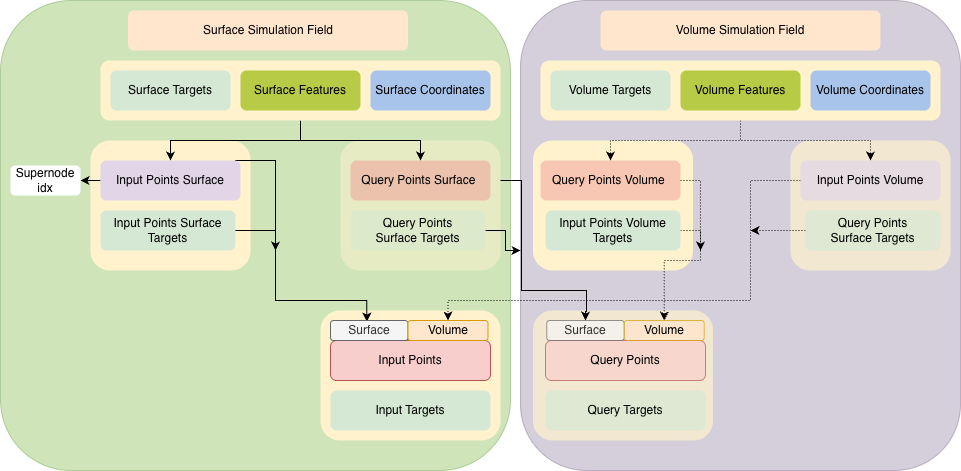

The diagram above was exported from draw.io. Its source (the exported page's mxGraphModel, read from the mxfile embedded in the PNG):
<mxGraphModel dx="2276" dy="824" grid="1" gridSize="10" guides="1" tooltips="1" connect="1" arrows="1" fold="1" page="1" pageScale="1" pageWidth="850" pageHeight="1100" math="0" shadow="0">
  <root>
    <mxCell id="0" />
    <mxCell id="1" parent="0" />
    <mxCell id="2" parent="1" style="rounded=1;whiteSpace=wrap;html=1;strokeColor=#432D57;fillColor=#76608a;fontColor=#ffffff;opacity=30;" value="" vertex="1">
      <mxGeometry height="470" width="440" x="300" y="20" as="geometry" />
    </mxCell>
    <mxCell id="3" parent="1" style="rounded=1;whiteSpace=wrap;html=1;strokeColor=#2D7600;fillColor=#60a917;fontColor=#ffffff;opacity=30;" value="" vertex="1">
      <mxGeometry height="470" width="510" x="-220" y="20" as="geometry" />
    </mxCell>
    <mxCell id="4" parent="1" style="rounded=1;whiteSpace=wrap;html=1;fillColor=#fff2cc;strokeColor=none;" value="" vertex="1">
      <mxGeometry height="130" width="180" x="100" y="330" as="geometry" />
    </mxCell>
    <mxCell id="5" parent="1" style="rounded=1;whiteSpace=wrap;html=1;fillColor=#fff2cc;strokeColor=none;opacity=70;" value="" vertex="1">
      <mxGeometry height="130" width="180" x="312.5" y="330" as="geometry" />
    </mxCell>
    <mxCell id="6" parent="1" style="rounded=1;whiteSpace=wrap;html=1;fillColor=#fff2cc;strokeColor=none;opacity=70;" value="" vertex="1">
      <mxGeometry height="130" width="160" x="570" y="160" as="geometry" />
    </mxCell>
    <mxCell id="7" parent="1" style="rounded=1;whiteSpace=wrap;html=1;fillColor=#fff2cc;strokeColor=none;" value="" vertex="1">
      <mxGeometry height="130" width="160" x="312.5" y="160" as="geometry" />
    </mxCell>
    <mxCell id="8" parent="1" style="rounded=1;whiteSpace=wrap;html=1;fillColor=#fff2cc;strokeColor=none;opacity=50;" value="" vertex="1">
      <mxGeometry height="130" width="160" x="120" y="160" as="geometry" />
    </mxCell>
    <mxCell id="9" parent="1" style="rounded=1;whiteSpace=wrap;html=1;fillColor=#fff2cc;strokeColor=none;" value="" vertex="1">
      <mxGeometry height="130" width="160" x="-130" y="160" as="geometry" />
    </mxCell>
    <mxCell id="10" edge="1" parent="1" source="12" style="edgeStyle=orthogonalEdgeStyle;rounded=0;orthogonalLoop=1;jettySize=auto;html=1;exitX=0.5;exitY=1;exitDx=0;exitDy=0;entryX=0.5;entryY=0;entryDx=0;entryDy=0;" target="16">
      <mxGeometry relative="1" as="geometry" />
    </mxCell>
    <mxCell id="11" edge="1" parent="1" source="12" style="edgeStyle=orthogonalEdgeStyle;rounded=0;orthogonalLoop=1;jettySize=auto;html=1;exitX=0.5;exitY=1;exitDx=0;exitDy=0;entryX=0.5;entryY=0;entryDx=0;entryDy=0;" target="19">
      <mxGeometry relative="1" as="geometry" />
    </mxCell>
    <mxCell id="12" parent="1" style="rounded=1;whiteSpace=wrap;html=1;fillColor=#fff2cc;strokeColor=none;" value="" vertex="1">
      <mxGeometry height="60" width="400" x="-120" y="80" as="geometry" />
    </mxCell>
    <mxCell id="13" parent="1" style="rounded=1;whiteSpace=wrap;html=1;fillColor=#ffe6cc;strokeColor=none;" value="Surface Simulation Field" vertex="1">
      <mxGeometry height="40" width="280" x="-92.5" y="30" as="geometry" />
    </mxCell>
    <mxCell id="14" edge="1" parent="1" style="edgeStyle=orthogonalEdgeStyle;rounded=0;orthogonalLoop=1;jettySize=auto;html=1;exitX=1;exitY=0.5;exitDx=0;exitDy=0;entryX=0.469;entryY=0.05;entryDx=0;entryDy=0;entryPerimeter=0;" target="46">
      <mxGeometry relative="1" as="geometry">
        <Array as="points">
          <mxPoint x="55" y="180" />
          <mxPoint x="55" y="320" />
          <mxPoint x="146" y="320" />
        </Array>
        <mxPoint x="14.5" y="180" as="sourcePoint" />
        <mxPoint x="143.25" y="320" as="targetPoint" />
      </mxGeometry>
    </mxCell>
    <mxCell id="15" edge="1" parent="1" source="16" style="edgeStyle=orthogonalEdgeStyle;rounded=0;orthogonalLoop=1;jettySize=auto;html=1;exitX=0;exitY=0.5;exitDx=0;exitDy=0;entryX=1;entryY=0.5;entryDx=0;entryDy=0;" target="37">
      <mxGeometry relative="1" as="geometry" />
    </mxCell>
    <mxCell id="16" parent="1" style="rounded=1;whiteSpace=wrap;html=1;fillColor=#e1d5e7;strokeColor=none;" value="Input Points Surface" vertex="1">
      <mxGeometry height="40" width="140" x="-120" y="180" as="geometry" />
    </mxCell>
    <mxCell id="17" parent="1" style="rounded=1;whiteSpace=wrap;html=1;fillColor=#d5e8d4;strokeColor=none;" value="Surface Targets" vertex="1">
      <mxGeometry height="40" width="120" x="-110" y="90" as="geometry" />
    </mxCell>
    <mxCell id="18" edge="1" parent="1" style="edgeStyle=orthogonalEdgeStyle;rounded=0;orthogonalLoop=1;jettySize=auto;html=1;exitX=1;exitY=0.5;exitDx=0;exitDy=0;entryX=0.5;entryY=0;entryDx=0;entryDy=0;" target="48">
      <mxGeometry relative="1" as="geometry">
        <Array as="points">
          <mxPoint x="301" y="200" />
          <mxPoint x="301" y="310" />
          <mxPoint x="366" y="310" />
          <mxPoint x="366" y="331" />
          <mxPoint x="365" y="331" />
        </Array>
        <mxPoint x="280" y="200" as="sourcePoint" />
        <mxPoint x="365" y="400" as="targetPoint" />
      </mxGeometry>
    </mxCell>
    <mxCell id="19" parent="1" style="rounded=1;whiteSpace=wrap;html=1;fillColor=#F19C99;strokeColor=none;opacity=50;" value="Query Points Surface&amp;nbsp;" vertex="1">
      <mxGeometry height="40" width="140" x="130" y="180" as="geometry" />
    </mxCell>
    <mxCell id="20" parent="1" style="rounded=1;whiteSpace=wrap;html=1;fillColor=#B8CB46;strokeColor=none;" value="Surface Features" vertex="1">
      <mxGeometry height="40" width="120" x="20" y="90" as="geometry" />
    </mxCell>
    <mxCell id="21" parent="1" style="rounded=1;whiteSpace=wrap;html=1;fillColor=#A9C4EB;strokeColor=none;" value="Surface Coordinates" vertex="1">
      <mxGeometry height="40" width="120" x="150" y="90" as="geometry" />
    </mxCell>
    <mxCell id="22" edge="1" parent="1" source="24" style="edgeStyle=orthogonalEdgeStyle;rounded=0;orthogonalLoop=1;jettySize=auto;html=1;exitX=0.5;exitY=1;exitDx=0;exitDy=0;entryX=0.5;entryY=0;entryDx=0;entryDy=0;dashed=1;dashPattern=1 2;" target="30">
      <mxGeometry relative="1" as="geometry" />
    </mxCell>
    <mxCell id="23" edge="1" parent="1" source="24" style="edgeStyle=orthogonalEdgeStyle;rounded=0;orthogonalLoop=1;jettySize=auto;html=1;exitX=0.5;exitY=1;exitDx=0;exitDy=0;entryX=0.5;entryY=0;entryDx=0;entryDy=0;dashed=1;dashPattern=1 2;" target="27">
      <mxGeometry relative="1" as="geometry" />
    </mxCell>
    <mxCell id="24" parent="1" style="rounded=1;whiteSpace=wrap;html=1;fillColor=#fff2cc;strokeColor=none;" value="" vertex="1">
      <mxGeometry height="60" width="400" x="320" y="80" as="geometry" />
    </mxCell>
    <mxCell id="25" parent="1" style="rounded=1;whiteSpace=wrap;html=1;fillColor=#ffe6cc;strokeColor=none;" value="Volume Simulation Field" vertex="1">
      <mxGeometry height="40" width="280" x="380" y="30" as="geometry" />
    </mxCell>
    <mxCell id="26" edge="1" parent="1" source="27" style="edgeStyle=orthogonalEdgeStyle;rounded=0;orthogonalLoop=1;jettySize=auto;html=1;exitX=0;exitY=0.5;exitDx=0;exitDy=0;entryX=0.5;entryY=0;entryDx=0;entryDy=0;dashed=1;dashPattern=1 2;" target="47">
      <mxGeometry relative="1" as="geometry">
        <Array as="points">
          <mxPoint x="530" y="200" />
          <mxPoint x="530" y="320" />
          <mxPoint x="228" y="320" />
        </Array>
      </mxGeometry>
    </mxCell>
    <mxCell id="27" parent="1" style="rounded=1;whiteSpace=wrap;html=1;fillColor=#e1d5e7;strokeColor=none;opacity=70;" value="Input Points Volume" vertex="1">
      <mxGeometry height="40" width="140" x="580" y="180" as="geometry" />
    </mxCell>
    <mxCell id="28" parent="1" style="rounded=1;whiteSpace=wrap;html=1;fillColor=#d5e8d4;strokeColor=none;" value="Volume&amp;nbsp;Targets" vertex="1">
      <mxGeometry height="40" width="120" x="330" y="90" as="geometry" />
    </mxCell>
    <mxCell id="29" edge="1" parent="1" source="30" style="edgeStyle=orthogonalEdgeStyle;rounded=0;orthogonalLoop=1;jettySize=auto;html=1;exitX=1;exitY=0.5;exitDx=0;exitDy=0;entryX=0.5;entryY=0;entryDx=0;entryDy=0;dashed=1;dashPattern=1 2;" target="49">
      <mxGeometry relative="1" as="geometry" />
    </mxCell>
    <mxCell id="30" parent="1" style="rounded=1;whiteSpace=wrap;html=1;fillColor=#F19C99;strokeColor=none;opacity=50;" value="Query Points Volume&amp;nbsp;" vertex="1">
      <mxGeometry height="40" width="140" x="320" y="180" as="geometry" />
    </mxCell>
    <mxCell id="31" parent="1" style="rounded=1;whiteSpace=wrap;html=1;fillColor=#B8CB46;strokeColor=none;" value="Volume&amp;nbsp;Features" vertex="1">
      <mxGeometry height="40" width="120" x="460" y="90" as="geometry" />
    </mxCell>
    <mxCell id="32" parent="1" style="rounded=1;whiteSpace=wrap;html=1;fillColor=#A9C4EB;strokeColor=none;" value="Volume&amp;nbsp;Coordinates" vertex="1">
      <mxGeometry height="40" width="120" x="590" y="90" as="geometry" />
    </mxCell>
    <mxCell id="33" parent="1" style="rounded=1;whiteSpace=wrap;html=1;fillColor=#f8cecc;strokeColor=#b85450;" value="Input Points" vertex="1">
      <mxGeometry height="40" width="160" x="110" y="360" as="geometry" />
    </mxCell>
    <mxCell id="34" parent="1" style="rounded=1;whiteSpace=wrap;html=1;fillColor=#f8cecc;strokeColor=#b85450;opacity=70;" value="Query Points" vertex="1">
      <mxGeometry height="40" width="160" x="325" y="360" as="geometry" />
    </mxCell>
    <mxCell id="35" parent="1" style="rounded=1;whiteSpace=wrap;html=1;fillColor=#d5e8d4;strokeColor=none;" value="Input Targets" vertex="1">
      <mxGeometry height="40" width="160" x="110" y="410" as="geometry" />
    </mxCell>
    <mxCell id="36" parent="1" style="rounded=1;whiteSpace=wrap;html=1;fillColor=#d5e8d4;strokeColor=none;opacity=70;" value="Query Targets" vertex="1">
      <mxGeometry height="40" width="160" x="325" y="410" as="geometry" />
    </mxCell>
    <mxCell id="37" parent="1" style="rounded=1;whiteSpace=wrap;html=1;strokeColor=none;" value="Supernode idx" vertex="1">
      <mxGeometry height="30" width="70" x="-210" y="185" as="geometry" />
    </mxCell>
    <mxCell id="38" edge="1" parent="1" style="edgeStyle=orthogonalEdgeStyle;rounded=0;orthogonalLoop=1;jettySize=auto;html=1;exitX=1;exitY=0.5;exitDx=0;exitDy=0;">
      <mxGeometry relative="1" as="geometry">
        <mxPoint x="10" y="250" as="sourcePoint" />
        <mxPoint x="55" y="270" as="targetPoint" />
      </mxGeometry>
    </mxCell>
    <mxCell id="39" parent="1" style="rounded=1;whiteSpace=wrap;html=1;fillColor=#d5e8d4;strokeColor=none;" value="Input Points Surface Targets" vertex="1">
      <mxGeometry height="40" width="135" x="-120" y="230" as="geometry" />
    </mxCell>
    <mxCell id="40" edge="1" parent="1" source="41" style="edgeStyle=orthogonalEdgeStyle;rounded=0;orthogonalLoop=1;jettySize=auto;html=1;exitX=1;exitY=0.5;exitDx=0;exitDy=0;">
      <mxGeometry relative="1" as="geometry">
        <mxPoint x="300" y="270" as="targetPoint" />
      </mxGeometry>
    </mxCell>
    <mxCell id="41" parent="1" style="rounded=1;whiteSpace=wrap;html=1;fillColor=#d5e8d4;strokeColor=none;opacity=50;" value="Query Points Surface&amp;nbsp;Targets" vertex="1">
      <mxGeometry height="40" width="135" x="130" y="230" as="geometry" />
    </mxCell>
    <mxCell id="42" edge="1" parent="1" source="43" style="edgeStyle=orthogonalEdgeStyle;rounded=0;orthogonalLoop=1;jettySize=auto;html=1;exitX=1;exitY=0.5;exitDx=0;exitDy=0;dashed=1;dashPattern=1 2;">
      <mxGeometry relative="1" as="geometry">
        <mxPoint x="480" y="270" as="targetPoint" />
      </mxGeometry>
    </mxCell>
    <mxCell id="43" parent="1" style="rounded=1;whiteSpace=wrap;html=1;fillColor=#d5e8d4;strokeColor=none;" value="Input Points Volume Targets" vertex="1">
      <mxGeometry height="40" width="135" x="325" y="230" as="geometry" />
    </mxCell>
    <mxCell id="44" edge="1" parent="1" source="45" style="edgeStyle=orthogonalEdgeStyle;rounded=0;orthogonalLoop=1;jettySize=auto;html=1;exitX=0;exitY=0.5;exitDx=0;exitDy=0;dashed=1;dashPattern=1 2;">
      <mxGeometry relative="1" as="geometry">
        <mxPoint x="530" y="250" as="targetPoint" />
      </mxGeometry>
    </mxCell>
    <mxCell id="45" parent="1" style="rounded=1;whiteSpace=wrap;html=1;fillColor=#d5e8d4;strokeColor=none;opacity=70;" value="Query Points Surface&amp;nbsp;Targets" vertex="1">
      <mxGeometry height="40" width="135" x="585" y="230" as="geometry" />
    </mxCell>
    <mxCell id="46" parent="1" style="rounded=1;whiteSpace=wrap;html=1;fillColor=#f5f5f5;strokeColor=#666666;fontColor=#333333;" value="Surface" vertex="1">
      <mxGeometry height="20" width="77.5" x="110" y="340" as="geometry" />
    </mxCell>
    <mxCell id="47" parent="1" style="rounded=1;whiteSpace=wrap;html=1;fillColor=#ffe6cc;strokeColor=#d79b00;" value="Volume" vertex="1">
      <mxGeometry height="20" width="80" x="187.5" y="340" as="geometry" />
    </mxCell>
    <mxCell id="48" parent="1" style="rounded=1;whiteSpace=wrap;html=1;fillColor=#f5f5f5;strokeColor=#666666;fontColor=#333333;opacity=70;" value="Surface" vertex="1">
      <mxGeometry height="20" width="77.5" x="326.25" y="340" as="geometry" />
    </mxCell>
    <mxCell id="49" parent="1" style="rounded=1;whiteSpace=wrap;html=1;fillColor=#ffe6cc;strokeColor=#d79b00;opacity=70;" value="Volume" vertex="1">
      <mxGeometry height="20" width="80" x="403.75" y="340" as="geometry" />
    </mxCell>
  </root>
</mxGraphModel>